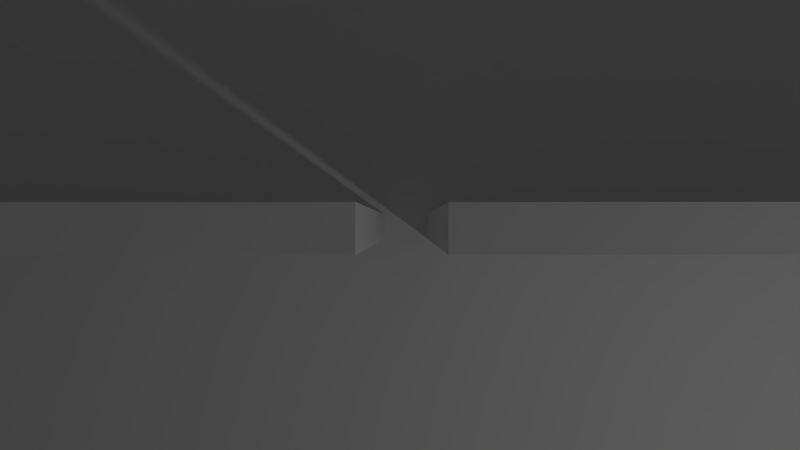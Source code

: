 # Source: NOtarget_v3.blend  (saved by Blender 2.69.0; exported with 4.5.12 LTS)
import bpy
from mathutils import Matrix  # noqa: F401  (used for matrix-valued properties, if any)

bpy.ops.wm.read_factory_settings(use_empty=True)
scene = bpy.context.scene
scene.name = 'Scene'

# ---- collections
col_collection_1 = bpy.data.collections.new('Collection 1'); scene.collection.children.link(col_collection_1)

# ---- world
world_world = bpy.data.worlds.new('World'); scene.world = world_world
world_world.color = (0.05088, 0.05088, 0.05088)
world_world.use_sun_shadow = False
world_world.sun_shadow_jitter_overblur = 0.0
world_world.cycles.sampling_method = 'MANUAL'
world_world.cycles.sample_map_resolution = 256

# ---- cameras
cam_camera = bpy.data.cameras.new('Camera')
cam_camera.clip_end = 100.0
cam_camera.lens = 35.0
cam_camera.sensor_width = 32.0
cam_camera.sensor_height = 18.0
cam_camera.ortho_scale = 7.314
cam_camera.dof.focus_distance = 0.0
cam_camera.dof.aperture_fstop = 128.0

# ---- lights
light_lamp = bpy.data.lights.new('Lamp', 'POINT')
light_lamp.transmission_factor = 0.0
light_lamp.cutoff_distance = 30.0
light_lamp.energy = 100.0
light_lamp.shadow_buffer_clip_start = 1.001
light_lamp.shadow_soft_size = 0.1
light_lamp.shadow_maximum_resolution = 0.006
light_lamp.use_absolute_resolution = True
light_lamp.cycles.use_multiple_importance_sampling = False

# ---- meshes
me_cube_004 = bpy.data.meshes.new('Cube.004')
me_cube_004.from_pydata([(-1.0, -1.0, -1.0), (-1.0, 1.0, -1.0), (1.0, 1.0, -1.0), (1.0, -1.0, -1.0), (-1.0, -1.0, 1.0), (-1.0, 1.0, 1.0), (1.0, 1.0, 1.0), (1.0, -1.0, 1.0)], [], [(4, 5, 1, 0), (5, 6, 2, 1), (6, 7, 3, 2), (7, 4, 0, 3), (0, 1, 2, 3), (7, 6, 5, 4)])
me_cube_004.use_remesh_preserve_volume = False
me_cube_004.use_remesh_preserve_attributes = False
me_cube_004.use_mirror_vertex_groups = False
me_cube_004.update()
me_cube_002 = bpy.data.meshes.new('Cube.002')
me_cube_002.from_pydata([(-4.0, -0.1, -2.0), (-4.0, 0.1, -2.0), (4.0, 0.1, -2.0), (4.0, -0.1, -2.0), (-4.0, -0.1, 2.0), (-4.0, 0.1, 2.0), (4.0, 0.1, 2.0), (4.0, -0.1, 2.0)], [], [(4, 5, 1, 0), (5, 6, 2, 1), (6, 7, 3, 2), (7, 4, 0, 3), (0, 1, 2, 3), (7, 6, 5, 4)])
me_cube_002.use_remesh_preserve_volume = False
me_cube_002.use_remesh_preserve_attributes = False
me_cube_002.use_mirror_vertex_groups = False
me_cube_002.update()
me_cube_001 = bpy.data.meshes.new('Cube.001')
me_cube_001.from_pydata([(-4.0, -0.1, -2.0), (-4.0, 0.1, -2.0), (4.0, 0.1, -2.0), (4.0, -0.1, -2.0), (-4.0, -0.1, 2.0), (-4.0, 0.1, 2.0), (4.0, 0.1, 2.0), (4.0, -0.1, 2.0)], [], [(4, 5, 1, 0), (5, 6, 2, 1), (6, 7, 3, 2), (7, 4, 0, 3), (0, 1, 2, 3), (7, 6, 5, 4)])
me_cube_001.use_remesh_preserve_volume = False
me_cube_001.use_remesh_preserve_attributes = False
me_cube_001.use_mirror_vertex_groups = False
me_cube_001.update()
me_cube = bpy.data.meshes.new('Cube')
me_cube.from_pydata([(10.0, 10.0, -0.15), (10.0, -10.0, -0.15), (-10.0, -10.0, -0.15), (-10.0, 10.0, -0.15), (10.0, 10.0, 0.15), (10.0, -10.0, 0.15), (-10.0, -10.0, 0.15), (-10.0, 10.0, 0.15)], [], [(0, 1, 2, 3), (4, 7, 6, 5), (0, 4, 5, 1), (1, 5, 6, 2), (2, 6, 7, 3), (4, 0, 3, 7)])
me_cube.use_remesh_preserve_volume = False
me_cube.use_remesh_preserve_attributes = False
me_cube.use_mirror_vertex_groups = False
me_cube.update()

# ---- objects
ob_backwall = bpy.data.objects.new('BackWall', me_cube_004)
ob_leftwall = bpy.data.objects.new('LeftWall', me_cube_002)
ob_rightwall = bpy.data.objects.new('RightWall', me_cube_001)
ob_ground = bpy.data.objects.new('Ground', me_cube)
ob_lamp = bpy.data.objects.new('Lamp', light_lamp)
ob_secondarycamera = bpy.data.objects.new('SecondaryCamera', cam_camera)

# ---- transforms, parenting, visibility, modifiers, constraints
ob_backwall.location = (0.0, 9.0, 2.0)
ob_backwall.scale = (10.0, 0.15, 2.0)
ob_backwall.lineart.crease_threshold = 0.0
ob_leftwall.location = (-4.175, 4.0, 2.0)
ob_leftwall.lineart.crease_threshold = 0.0
ob_rightwall.location = (4.175, 4.0, 2.0)
ob_rightwall.lineart.crease_threshold = 0.0
ob_ground.location = (0.0, 0.0, 0.0)
ob_ground.lock_rotations_4d = False
ob_ground.empty_display_type = 'ARROWS'
ob_ground.lineart.crease_threshold = 0.0
ob_lamp.location = (4.076, 1.005, 5.904)
ob_lamp.rotation_euler = (0.6503, 0.05522, 1.866)
ob_lamp.lock_rotations_4d = False
ob_lamp.empty_display_type = 'ARROWS'
ob_lamp.color = (0.0, 0.0, 0.0, 0.0)
ob_lamp.lineart.crease_threshold = 0.0
ob_secondarycamera.location = (0.02864, 4.013, 7.295)
ob_secondarycamera.rotation_euler = (0.0, 0.01082, 0.0)
ob_secondarycamera.lock_rotations_4d = False
ob_secondarycamera.empty_display_type = 'ARROWS'
ob_secondarycamera.color = (0.0, 0.0, 0.0, 0.0)
ob_secondarycamera.display_type = 'WIRE'
ob_secondarycamera.lineart.crease_threshold = 0.0

# ---- collection membership
col_collection_1.objects.link(ob_backwall)
col_collection_1.objects.link(ob_leftwall)
col_collection_1.objects.link(ob_rightwall)
col_collection_1.objects.link(ob_ground)
col_collection_1.objects.link(ob_lamp)
col_collection_1.objects.link(ob_secondarycamera)

# ---- scene / render settings (as saved in the file)
scene.camera = ob_secondarycamera
scene.frame_start = 1; scene.frame_end = 250; scene.frame_set(1)
scene.render.engine = 'BLENDER_EEVEE_NEXT'
scene.render.image_settings.compression = 90
scene.render.resolution_percentage = 50
scene.render.dither_intensity = 0.0
scene.cycles.use_denoising = False
scene.cycles.samples = 10
scene.cycles.sampling_pattern = 'TABULATED_SOBOL'
scene.cycles.light_sampling_threshold = 0.0
scene.cycles.use_adaptive_sampling = False
scene.cycles.use_light_tree = False
scene.cycles.blur_glossy = 0.0
scene.cycles.volume_bounces = 1
scene.cycles.pixel_filter_type = 'GAUSSIAN'
scene.cycles.sample_clamp_indirect = 0.0
scene.view_settings.view_transform = 'Standard'
bpy.context.view_layer.update()
